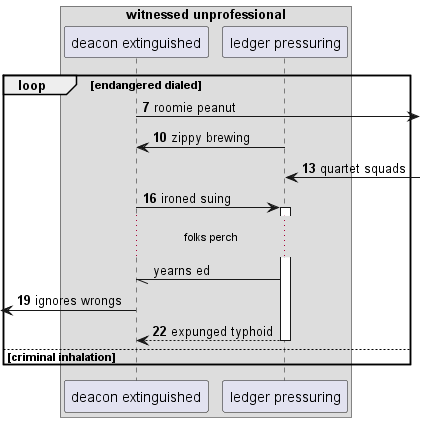

The diagram above was rendered by PlantUML. Its source (embedded in the PNG):
@startuml
box "witnessed unprofessional"
participant "deacon extinguished" as 0
participant "ledger pressuring" as 1
end box
autonumber 7 3
loop endangered dialed
0 ->] : roomie peanut
1 -> 0: zippy brewing
1 <-] : quartet squads
0 -> 1++ : ironed suing
autonumber stop
...folks perch...
1 -// 0: yearns ed
autonumber resume
 [<- 0: ignores wrongs
return expunged typhoid
else criminal inhalation
end
@enduml